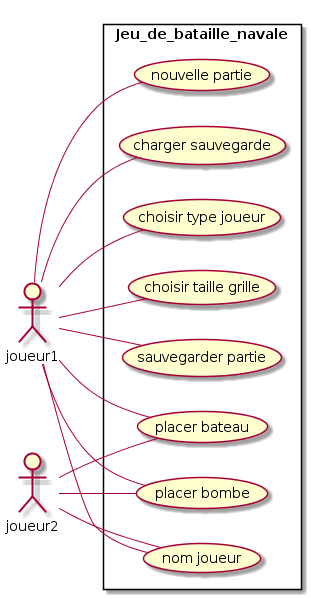

The diagram above was rendered by PlantUML. Its source (embedded in the PNG):
@startuml
left to right direction

skinparam pakageStyle rectangle

actor joueur1
actor joueur2

rectangle Jeu_de_bataille_navale {
   joueur1 -- (nouvelle partie)
   joueur1 -- (charger sauvegarde)
   joueur1 -- (choisir type joueur)
   joueur1 -- (choisir taille grille)
   joueur1 -- (nom joueur)
   joueur1 -- (placer bateau)
   joueur1 -- (placer bombe)
   joueur1 -- (sauvegarder partie)
   joueur2 -- (nom joueur)
   joueur2 -- (placer bateau)
   joueur2 -- (placer bombe)

}
@enduml